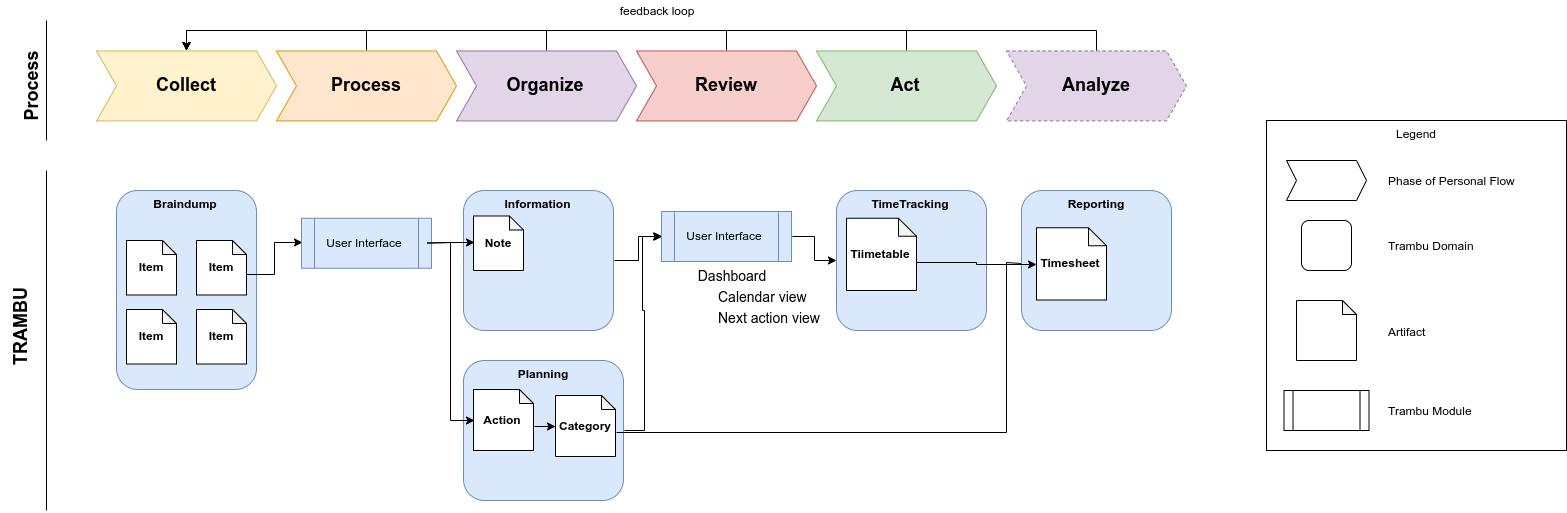

The diagram above was exported from draw.io. Its source (the exported page's mxGraphModel, read from the mxfile embedded in the PNG):
<mxGraphModel dx="2204" dy="1122" grid="1" gridSize="10" guides="1" tooltips="1" connect="1" arrows="1" fold="1" page="1" pageScale="1" pageWidth="850" pageHeight="1100" math="0" shadow="0">
  <root>
    <mxCell id="0" />
    <mxCell id="1" parent="0" />
    <mxCell id="T2bkT1d8yh_1vQiCDNos-15" value="Legend" style="rounded=0;whiteSpace=wrap;html=1;verticalAlign=top;" vertex="1" parent="1">
      <mxGeometry x="1300" y="230" width="300" height="330" as="geometry" />
    </mxCell>
    <mxCell id="T2bkT1d8yh_1vQiCDNos-1" value="Collect" style="shape=step;perimeter=stepPerimeter;whiteSpace=wrap;html=1;fixedSize=1;fillColor=#fff2cc;strokeColor=#d6b656;fontStyle=1;fontSize=18;" vertex="1" parent="1">
      <mxGeometry x="130" y="160.43" width="180" height="70" as="geometry" />
    </mxCell>
    <mxCell id="T2bkT1d8yh_1vQiCDNos-2" style="edgeStyle=orthogonalEdgeStyle;rounded=0;orthogonalLoop=1;jettySize=auto;html=1;exitX=0.5;exitY=0;exitDx=0;exitDy=0;entryX=0.5;entryY=0;entryDx=0;entryDy=0;" edge="1" parent="1" source="T2bkT1d8yh_1vQiCDNos-3" target="T2bkT1d8yh_1vQiCDNos-1">
      <mxGeometry relative="1" as="geometry" />
    </mxCell>
    <mxCell id="T2bkT1d8yh_1vQiCDNos-3" value="Process" style="shape=step;perimeter=stepPerimeter;whiteSpace=wrap;html=1;fixedSize=1;fillColor=#ffe6cc;strokeColor=#d79b00;fontStyle=1;fontSize=18;" vertex="1" parent="1">
      <mxGeometry x="310" y="160.43" width="180" height="70" as="geometry" />
    </mxCell>
    <mxCell id="T2bkT1d8yh_1vQiCDNos-4" style="edgeStyle=orthogonalEdgeStyle;rounded=0;orthogonalLoop=1;jettySize=auto;html=1;exitX=0.5;exitY=0;exitDx=0;exitDy=0;entryX=0.5;entryY=0;entryDx=0;entryDy=0;" edge="1" parent="1" source="T2bkT1d8yh_1vQiCDNos-5" target="T2bkT1d8yh_1vQiCDNos-1">
      <mxGeometry relative="1" as="geometry" />
    </mxCell>
    <mxCell id="T2bkT1d8yh_1vQiCDNos-5" value="Review" style="shape=step;perimeter=stepPerimeter;whiteSpace=wrap;html=1;fixedSize=1;fillColor=#f8cecc;strokeColor=#b85450;fontStyle=1;fontSize=18;" vertex="1" parent="1">
      <mxGeometry x="670" y="160.43" width="180" height="70" as="geometry" />
    </mxCell>
    <mxCell id="T2bkT1d8yh_1vQiCDNos-6" style="edgeStyle=orthogonalEdgeStyle;rounded=0;orthogonalLoop=1;jettySize=auto;html=1;exitX=0.5;exitY=0;exitDx=0;exitDy=0;entryX=0.5;entryY=0;entryDx=0;entryDy=0;" edge="1" parent="1" source="T2bkT1d8yh_1vQiCDNos-7" target="T2bkT1d8yh_1vQiCDNos-1">
      <mxGeometry relative="1" as="geometry" />
    </mxCell>
    <mxCell id="T2bkT1d8yh_1vQiCDNos-7" value="Act" style="shape=step;perimeter=stepPerimeter;whiteSpace=wrap;html=1;fixedSize=1;fillColor=#d5e8d4;strokeColor=#82b366;fontStyle=1;fontSize=18;" vertex="1" parent="1">
      <mxGeometry x="850" y="160.43" width="180" height="70" as="geometry" />
    </mxCell>
    <mxCell id="T2bkT1d8yh_1vQiCDNos-8" style="edgeStyle=orthogonalEdgeStyle;rounded=0;orthogonalLoop=1;jettySize=auto;html=1;exitX=0.5;exitY=0;exitDx=0;exitDy=0;" edge="1" parent="1" source="T2bkT1d8yh_1vQiCDNos-9">
      <mxGeometry relative="1" as="geometry">
        <mxPoint x="220" y="160.43" as="targetPoint" />
        <Array as="points">
          <mxPoint x="580" y="140.43" />
          <mxPoint x="220" y="140.43" />
        </Array>
      </mxGeometry>
    </mxCell>
    <mxCell id="T2bkT1d8yh_1vQiCDNos-9" value="Organize" style="shape=step;perimeter=stepPerimeter;whiteSpace=wrap;html=1;fixedSize=1;fillColor=#e1d5e7;strokeColor=#9673a6;fontStyle=1;fontSize=18;" vertex="1" parent="1">
      <mxGeometry x="490" y="160.43" width="180" height="70" as="geometry" />
    </mxCell>
    <mxCell id="T2bkT1d8yh_1vQiCDNos-10" style="edgeStyle=orthogonalEdgeStyle;rounded=0;orthogonalLoop=1;jettySize=auto;html=1;exitX=0.5;exitY=0;exitDx=0;exitDy=0;entryX=0.5;entryY=0;entryDx=0;entryDy=0;" edge="1" parent="1" source="T2bkT1d8yh_1vQiCDNos-11" target="T2bkT1d8yh_1vQiCDNos-1">
      <mxGeometry relative="1" as="geometry" />
    </mxCell>
    <mxCell id="T2bkT1d8yh_1vQiCDNos-11" value="Analyze" style="shape=step;perimeter=stepPerimeter;whiteSpace=wrap;html=1;fixedSize=1;fillColor=#e1d5e7;strokeColor=#9673a6;fontStyle=1;fontSize=18;dashed=1;" vertex="1" parent="1">
      <mxGeometry x="1040" y="160.43" width="180" height="70" as="geometry" />
    </mxCell>
    <mxCell id="T2bkT1d8yh_1vQiCDNos-12" value="feedback loop" style="text;html=1;strokeColor=none;fillColor=none;align=center;verticalAlign=middle;whiteSpace=wrap;rounded=0;fontStyle=0" vertex="1" parent="1">
      <mxGeometry x="630" y="110" width="120" height="20" as="geometry" />
    </mxCell>
    <mxCell id="T2bkT1d8yh_1vQiCDNos-14" value="" style="shape=step;perimeter=stepPerimeter;whiteSpace=wrap;html=1;fixedSize=1;fontStyle=1;fontSize=18;size=10;" vertex="1" parent="1">
      <mxGeometry x="1320" y="270" width="80" height="40" as="geometry" />
    </mxCell>
    <mxCell id="T2bkT1d8yh_1vQiCDNos-17" value="Phase of Personal Flow" style="text;html=1;strokeColor=none;fillColor=none;align=left;verticalAlign=middle;whiteSpace=wrap;rounded=0;" vertex="1" parent="1">
      <mxGeometry x="1420" y="280.43" width="140" height="20" as="geometry" />
    </mxCell>
    <mxCell id="T2bkT1d8yh_1vQiCDNos-18" value="" style="rounded=1;whiteSpace=wrap;html=1;verticalAlign=middle;fontStyle=1;" vertex="1" parent="1">
      <mxGeometry x="1335" y="330" width="50" height="50" as="geometry" />
    </mxCell>
    <mxCell id="T2bkT1d8yh_1vQiCDNos-19" value="Trambu Domain" style="text;html=1;strokeColor=none;fillColor=none;align=left;verticalAlign=middle;whiteSpace=wrap;rounded=0;" vertex="1" parent="1">
      <mxGeometry x="1420" y="345" width="140" height="20" as="geometry" />
    </mxCell>
    <mxCell id="T2bkT1d8yh_1vQiCDNos-20" value="" style="shape=note;whiteSpace=wrap;html=1;backgroundOutline=1;darkOpacity=0.05;align=left;size=14;" vertex="1" parent="1">
      <mxGeometry x="1330" y="410" width="60" height="60" as="geometry" />
    </mxCell>
    <mxCell id="T2bkT1d8yh_1vQiCDNos-21" value="Artifact" style="text;html=1;strokeColor=none;fillColor=none;align=left;verticalAlign=middle;whiteSpace=wrap;rounded=0;" vertex="1" parent="1">
      <mxGeometry x="1420" y="431" width="140" height="20" as="geometry" />
    </mxCell>
    <mxCell id="T2bkT1d8yh_1vQiCDNos-23" value="Braindump" style="rounded=1;whiteSpace=wrap;html=1;verticalAlign=top;fontStyle=1;fillColor=#dae8fc;strokeColor=#6c8ebf;" vertex="1" parent="1">
      <mxGeometry x="150" y="300" width="140" height="199" as="geometry" />
    </mxCell>
    <mxCell id="T2bkT1d8yh_1vQiCDNos-36" style="edgeStyle=orthogonalEdgeStyle;rounded=0;orthogonalLoop=1;jettySize=auto;html=1;exitX=0;exitY=0;exitDx=50;exitDy=34.25;exitPerimeter=0;entryX=0;entryY=0.5;entryDx=0;entryDy=0;fontSize=18;" edge="1" parent="1" source="T2bkT1d8yh_1vQiCDNos-24" target="T2bkT1d8yh_1vQiCDNos-31">
      <mxGeometry relative="1" as="geometry" />
    </mxCell>
    <mxCell id="T2bkT1d8yh_1vQiCDNos-24" value="Item" style="shape=note;whiteSpace=wrap;html=1;backgroundOutline=1;darkOpacity=0.05;align=center;size=14;fontStyle=1" vertex="1" parent="1">
      <mxGeometry x="230" y="350" width="50" height="54.5" as="geometry" />
    </mxCell>
    <mxCell id="T2bkT1d8yh_1vQiCDNos-25" value="Item" style="shape=note;whiteSpace=wrap;html=1;backgroundOutline=1;darkOpacity=0.05;align=center;size=14;fontStyle=1" vertex="1" parent="1">
      <mxGeometry x="230" y="419" width="50" height="54.5" as="geometry" />
    </mxCell>
    <mxCell id="T2bkT1d8yh_1vQiCDNos-26" value="Item" style="shape=note;whiteSpace=wrap;html=1;backgroundOutline=1;darkOpacity=0.05;align=center;size=14;fontStyle=1" vertex="1" parent="1">
      <mxGeometry x="160" y="419" width="50" height="54.5" as="geometry" />
    </mxCell>
    <mxCell id="T2bkT1d8yh_1vQiCDNos-27" value="Item" style="shape=note;whiteSpace=wrap;html=1;backgroundOutline=1;darkOpacity=0.05;align=center;size=14;fontStyle=1" vertex="1" parent="1">
      <mxGeometry x="160" y="350" width="50" height="54.5" as="geometry" />
    </mxCell>
    <mxCell id="T2bkT1d8yh_1vQiCDNos-29" value="" style="shape=process;whiteSpace=wrap;html=1;backgroundOutline=1;align=center;" vertex="1" parent="1">
      <mxGeometry x="1317.5" y="500" width="85" height="40" as="geometry" />
    </mxCell>
    <mxCell id="T2bkT1d8yh_1vQiCDNos-30" value="Trambu Module" style="text;html=1;strokeColor=none;fillColor=none;align=left;verticalAlign=middle;whiteSpace=wrap;rounded=0;" vertex="1" parent="1">
      <mxGeometry x="1420" y="510" width="140" height="20" as="geometry" />
    </mxCell>
    <mxCell id="T2bkT1d8yh_1vQiCDNos-31" value="User Interface" style="shape=process;whiteSpace=wrap;html=1;backgroundOutline=1;align=center;fillColor=#dae8fc;strokeColor=#6c8ebf;" vertex="1" parent="1">
      <mxGeometry x="335" y="327.75" width="130" height="50" as="geometry" />
    </mxCell>
    <mxCell id="T2bkT1d8yh_1vQiCDNos-32" value="Process" style="text;html=1;strokeColor=none;fillColor=none;align=center;verticalAlign=middle;whiteSpace=wrap;rounded=0;fontSize=18;fontStyle=1;rotation=-90;" vertex="1" parent="1">
      <mxGeometry x="10" y="176" width="110" height="40" as="geometry" />
    </mxCell>
    <mxCell id="T2bkT1d8yh_1vQiCDNos-33" value="TRAMBU" style="text;html=1;strokeColor=none;fillColor=none;align=center;verticalAlign=middle;whiteSpace=wrap;rounded=0;fontSize=18;fontStyle=1;rotation=-90;" vertex="1" parent="1">
      <mxGeometry x="-1" y="416" width="110" height="40" as="geometry" />
    </mxCell>
    <mxCell id="T2bkT1d8yh_1vQiCDNos-34" value="" style="endArrow=none;html=1;fontSize=18;" edge="1" parent="1">
      <mxGeometry width="50" height="50" relative="1" as="geometry">
        <mxPoint x="80" y="250" as="sourcePoint" />
        <mxPoint x="80" y="130" as="targetPoint" />
      </mxGeometry>
    </mxCell>
    <mxCell id="T2bkT1d8yh_1vQiCDNos-35" value="" style="endArrow=none;html=1;fontSize=18;" edge="1" parent="1">
      <mxGeometry width="50" height="50" relative="1" as="geometry">
        <mxPoint x="80" y="620" as="sourcePoint" />
        <mxPoint x="80" y="280" as="targetPoint" />
      </mxGeometry>
    </mxCell>
    <mxCell id="T2bkT1d8yh_1vQiCDNos-48" style="edgeStyle=orthogonalEdgeStyle;rounded=0;orthogonalLoop=1;jettySize=auto;html=1;exitX=1;exitY=0.5;exitDx=0;exitDy=0;fontSize=18;" edge="1" parent="1" source="T2bkT1d8yh_1vQiCDNos-37" target="T2bkT1d8yh_1vQiCDNos-47">
      <mxGeometry relative="1" as="geometry" />
    </mxCell>
    <mxCell id="T2bkT1d8yh_1vQiCDNos-37" value="Information" style="rounded=1;whiteSpace=wrap;html=1;verticalAlign=top;fontStyle=1;fillColor=#dae8fc;strokeColor=#6c8ebf;" vertex="1" parent="1">
      <mxGeometry x="497" y="300" width="150" height="140" as="geometry" />
    </mxCell>
    <mxCell id="T2bkT1d8yh_1vQiCDNos-38" value="Note" style="shape=note;whiteSpace=wrap;html=1;backgroundOutline=1;darkOpacity=0.05;align=center;size=14;fontStyle=1" vertex="1" parent="1">
      <mxGeometry x="507" y="325.5" width="50" height="54.5" as="geometry" />
    </mxCell>
    <mxCell id="T2bkT1d8yh_1vQiCDNos-40" style="edgeStyle=orthogonalEdgeStyle;rounded=0;orthogonalLoop=1;jettySize=auto;html=1;exitX=1;exitY=0.5;exitDx=0;exitDy=0;entryX=0;entryY=0.5;entryDx=0;entryDy=0;entryPerimeter=0;fontSize=18;" edge="1" parent="1" target="T2bkT1d8yh_1vQiCDNos-38">
      <mxGeometry relative="1" as="geometry">
        <mxPoint x="461" y="352.52941176470586" as="sourcePoint" />
      </mxGeometry>
    </mxCell>
    <mxCell id="T2bkT1d8yh_1vQiCDNos-49" style="edgeStyle=orthogonalEdgeStyle;rounded=0;orthogonalLoop=1;jettySize=auto;html=1;exitX=1;exitY=0.5;exitDx=0;exitDy=0;entryX=0;entryY=0.5;entryDx=0;entryDy=0;fontSize=18;" edge="1" parent="1" source="T2bkT1d8yh_1vQiCDNos-41" target="T2bkT1d8yh_1vQiCDNos-47">
      <mxGeometry relative="1" as="geometry" />
    </mxCell>
    <mxCell id="T2bkT1d8yh_1vQiCDNos-41" value="Planning" style="rounded=1;whiteSpace=wrap;html=1;verticalAlign=top;fontStyle=1;fillColor=#dae8fc;strokeColor=#6c8ebf;" vertex="1" parent="1">
      <mxGeometry x="497" y="470" width="160" height="140" as="geometry" />
    </mxCell>
    <mxCell id="T2bkT1d8yh_1vQiCDNos-42" value="Action" style="shape=note;whiteSpace=wrap;html=1;backgroundOutline=1;darkOpacity=0.05;align=center;size=14;fontStyle=1" vertex="1" parent="1">
      <mxGeometry x="507" y="499" width="60" height="61" as="geometry" />
    </mxCell>
    <mxCell id="T2bkT1d8yh_1vQiCDNos-43" style="edgeStyle=orthogonalEdgeStyle;rounded=0;orthogonalLoop=1;jettySize=auto;html=1;exitX=1;exitY=0.5;exitDx=0;exitDy=0;entryX=0;entryY=0.5;entryDx=0;entryDy=0;entryPerimeter=0;fontSize=18;" edge="1" parent="1" target="T2bkT1d8yh_1vQiCDNos-42">
      <mxGeometry relative="1" as="geometry">
        <mxPoint x="461" y="352.52941176470586" as="sourcePoint" />
      </mxGeometry>
    </mxCell>
    <mxCell id="T2bkT1d8yh_1vQiCDNos-65" style="edgeStyle=orthogonalEdgeStyle;rounded=0;orthogonalLoop=1;jettySize=auto;html=1;exitX=0;exitY=0;exitDx=60.00000000000001;exitDy=37.5;exitPerimeter=0;entryX=0;entryY=0.5;entryDx=0;entryDy=0;entryPerimeter=0;fontSize=14;" edge="1" parent="1" source="T2bkT1d8yh_1vQiCDNos-44" target="T2bkT1d8yh_1vQiCDNos-63">
      <mxGeometry relative="1" as="geometry">
        <Array as="points">
          <mxPoint x="649" y="542" />
          <mxPoint x="1040" y="542" />
          <mxPoint x="1040" y="372" />
        </Array>
      </mxGeometry>
    </mxCell>
    <mxCell id="T2bkT1d8yh_1vQiCDNos-44" value="Category" style="shape=note;whiteSpace=wrap;html=1;backgroundOutline=1;darkOpacity=0.05;align=center;size=14;fontStyle=1" vertex="1" parent="1">
      <mxGeometry x="589" y="505" width="60" height="61" as="geometry" />
    </mxCell>
    <mxCell id="T2bkT1d8yh_1vQiCDNos-46" style="edgeStyle=orthogonalEdgeStyle;rounded=0;orthogonalLoop=1;jettySize=auto;html=1;exitX=0;exitY=0;exitDx=60;exitDy=37.5;exitPerimeter=0;fontSize=18;" edge="1" parent="1" source="T2bkT1d8yh_1vQiCDNos-42" target="T2bkT1d8yh_1vQiCDNos-44">
      <mxGeometry relative="1" as="geometry" />
    </mxCell>
    <mxCell id="T2bkT1d8yh_1vQiCDNos-60" style="edgeStyle=orthogonalEdgeStyle;rounded=0;orthogonalLoop=1;jettySize=auto;html=1;exitX=1;exitY=0.5;exitDx=0;exitDy=0;entryX=0;entryY=0.5;entryDx=0;entryDy=0;fontSize=14;" edge="1" parent="1" source="T2bkT1d8yh_1vQiCDNos-47" target="T2bkT1d8yh_1vQiCDNos-59">
      <mxGeometry relative="1" as="geometry" />
    </mxCell>
    <mxCell id="T2bkT1d8yh_1vQiCDNos-47" value="User Interface" style="shape=process;whiteSpace=wrap;html=1;backgroundOutline=1;align=center;fillColor=#dae8fc;strokeColor=#6c8ebf;" vertex="1" parent="1">
      <mxGeometry x="695" y="321" width="130" height="50" as="geometry" />
    </mxCell>
    <mxCell id="T2bkT1d8yh_1vQiCDNos-50" value="Dashboard" style="text;html=1;strokeColor=none;fillColor=none;align=center;verticalAlign=middle;whiteSpace=wrap;rounded=0;fontSize=14;" vertex="1" parent="1">
      <mxGeometry x="695" y="375" width="140" height="20" as="geometry" />
    </mxCell>
    <mxCell id="T2bkT1d8yh_1vQiCDNos-55" value="Calendar view" style="text;html=1;strokeColor=none;fillColor=none;align=left;verticalAlign=middle;whiteSpace=wrap;rounded=0;fontSize=14;" vertex="1" parent="1">
      <mxGeometry x="750" y="396" width="110" height="20" as="geometry" />
    </mxCell>
    <mxCell id="T2bkT1d8yh_1vQiCDNos-56" value="Next action view" style="text;html=1;strokeColor=none;fillColor=none;align=left;verticalAlign=middle;whiteSpace=wrap;rounded=0;fontSize=14;" vertex="1" parent="1">
      <mxGeometry x="750" y="417" width="140" height="20" as="geometry" />
    </mxCell>
    <mxCell id="T2bkT1d8yh_1vQiCDNos-59" value="TimeTracking" style="rounded=1;whiteSpace=wrap;html=1;verticalAlign=top;fontStyle=1;fillColor=#dae8fc;strokeColor=#6c8ebf;" vertex="1" parent="1">
      <mxGeometry x="870" y="300" width="150" height="140" as="geometry" />
    </mxCell>
    <mxCell id="T2bkT1d8yh_1vQiCDNos-61" value="Reporting" style="rounded=1;whiteSpace=wrap;html=1;verticalAlign=top;fontStyle=1;fillColor=#dae8fc;strokeColor=#6c8ebf;" vertex="1" parent="1">
      <mxGeometry x="1055" y="300" width="150" height="140" as="geometry" />
    </mxCell>
    <mxCell id="T2bkT1d8yh_1vQiCDNos-64" style="edgeStyle=orthogonalEdgeStyle;rounded=0;orthogonalLoop=1;jettySize=auto;html=1;exitX=0;exitY=0;exitDx=70;exitDy=45.125;exitPerimeter=0;entryX=0;entryY=0.5;entryDx=0;entryDy=0;entryPerimeter=0;fontSize=14;" edge="1" parent="1" source="T2bkT1d8yh_1vQiCDNos-62" target="T2bkT1d8yh_1vQiCDNos-63">
      <mxGeometry relative="1" as="geometry" />
    </mxCell>
    <mxCell id="T2bkT1d8yh_1vQiCDNos-62" value="Tiimetable" style="shape=note;whiteSpace=wrap;html=1;backgroundOutline=1;darkOpacity=0.05;align=center;size=18;fontStyle=1" vertex="1" parent="1">
      <mxGeometry x="880" y="327.75" width="70" height="72.25" as="geometry" />
    </mxCell>
    <mxCell id="T2bkT1d8yh_1vQiCDNos-63" value="Timesheet" style="shape=note;whiteSpace=wrap;html=1;backgroundOutline=1;darkOpacity=0.05;align=center;size=18;fontStyle=1" vertex="1" parent="1">
      <mxGeometry x="1070" y="337.25" width="70" height="72.25" as="geometry" />
    </mxCell>
  </root>
</mxGraphModel>